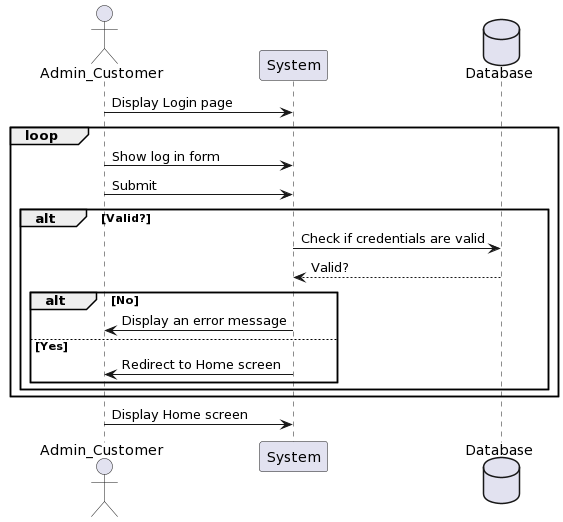

The diagram above was rendered by PlantUML. Its source (embedded in the PNG):
@startuml
actor Admin_Customer
    participant "Admin_Customer"
    participant "System"
    database "Database"

    Admin_Customer->System: Display Login page
    loop
        Admin_Customer->System: Show log in form
        Admin_Customer->System: Submit
        alt Valid?
            System->Database: Check if credentials are valid
            Database-->System: Valid?
            alt No
                System->Admin_Customer: Display an error message
            else Yes
                System->Admin_Customer: Redirect to Home screen
            end
        end
    end
    Admin_Customer->System: Display Home screen
@enduml